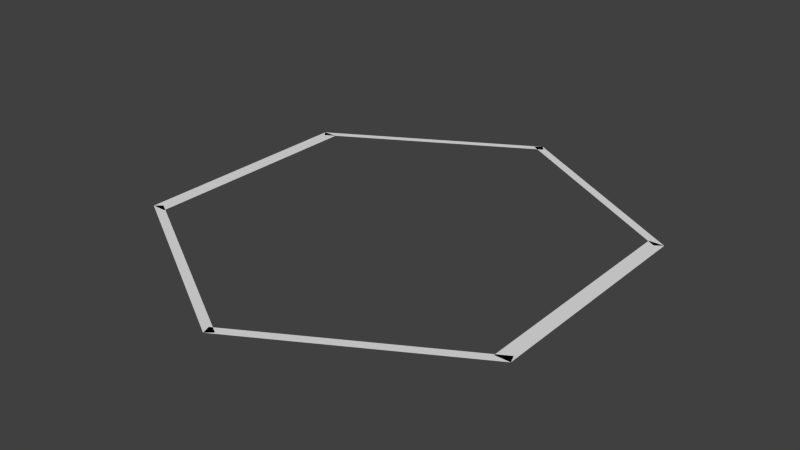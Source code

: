 # Source: HexStar.blend  (saved by Blender 2.81.16; exported with 4.5.12 LTS)
import bpy
from mathutils import Matrix  # noqa: F401  (used for matrix-valued properties, if any)

bpy.ops.wm.read_factory_settings(use_empty=True)
scene = bpy.context.scene
scene.name = 'Scene'

# ---- collections
col_collection_1 = bpy.data.collections.new('Collection 1'); scene.collection.children.link(col_collection_1)

# ---- world
world_world = bpy.data.worlds.new('World'); scene.world = world_world
world_world.color = (0.05088, 0.05088, 0.05088)
world_world.use_sun_shadow = False
world_world.sun_shadow_jitter_overblur = 0.0
world_world.cycles.sampling_method = 'MANUAL'
world_world.cycles.sample_map_resolution = 256

# ---- meshes
me_cylinder = bpy.data.meshes.new('Cylinder')
me_cylinder.from_pydata([(0.0, 1.0, 0.0), (0.866, 0.5, 0.0), (0.866, -0.5, 0.0), (-8.742e-08, -1.0, 0.0), (-0.866, -0.5, 0.0), (-0.866, 0.5, 0.0), (-0.8019, -0.5, 0.0), (-0.8019, 0.5, 0.0), (0.8019, 0.5, 0.0), (0.8019, -0.5, 0.0), (-0.03206, 0.9776, 0.0), (0.834, 0.4776, 0.0), (0.01923, 0.9744, 0.0), (-0.8468, 0.4744, 0.0), (0.02885, -0.9744, 0.0), (-0.8372, -0.4744, 0.0), (0.8532, -0.4647, 0.0), (-0.01282, -0.9647, 0.0)], [], [(4, 5, 7, 6), (1, 2, 9, 8), (0, 1, 11, 10), (5, 0, 12, 13), (3, 4, 15, 14), (2, 3, 17, 16)])
me_cylinder.polygons.foreach_set('use_smooth', [True] * 6)
_uv = me_cylinder.uv_layers.new(name='UVMap')
_uv.uv.foreach_set('vector', [0.5033, 0.9999, 0.9363, 0.75, 0.9363, 0.75, 0.5033, 0.9999, 0.5033, 9.304e-05, 0.07041, 0.25, 0.07041, 0.25, 0.5033, 9.304e-05, 0.9363, 0.25, 0.5033, 9.304e-05, 0.5033, 9.304e-05, 0.9363, 0.25, 0.9363, 0.75, 0.9363, 0.25, 0.9363, 0.25, 0.9363, 0.75, 0.07041, 0.75, 0.5033, 0.9999, 0.5033, 0.9999, 0.07041, 0.75, 0.07041, 0.25, 0.07041, 0.75, 0.07041, 0.75, 0.07041, 0.25])
me_cylinder.use_remesh_preserve_volume = False
me_cylinder.use_remesh_preserve_attributes = False
me_cylinder.use_mirror_vertex_groups = False
me_cylinder.update()

# ---- objects
ob_cylinder = bpy.data.objects.new('Cylinder', me_cylinder)

# ---- transforms, parenting, visibility, modifiers, constraints
ob_cylinder.location = (0.0, 0.0, 0.0)
ob_cylinder.lineart.crease_threshold = 0.0

# ---- collection membership
col_collection_1.objects.link(ob_cylinder)

# ---- scene / render settings (as saved in the file)
scene.frame_start = 1; scene.frame_end = 250; scene.frame_set(1)
scene.render.engine = 'BLENDER_EEVEE_NEXT'
scene.render.resolution_percentage = 50
scene.render.dither_intensity = 0.0
scene.cycles.use_denoising = False
scene.cycles.samples = 10
scene.cycles.sampling_pattern = 'TABULATED_SOBOL'
scene.cycles.light_sampling_threshold = 0.0
scene.cycles.use_adaptive_sampling = False
scene.cycles.use_light_tree = False
scene.cycles.blur_glossy = 0.0
scene.cycles.pixel_filter_type = 'GAUSSIAN'
scene.cycles.sample_clamp_indirect = 0.0
scene.view_settings.view_transform = 'Standard'
bpy.context.view_layer.update()

# ---- added for rendering (the .blend has no active camera and no usable light): camera, sun
cam_auto = bpy.data.cameras.new('AutoCamera')
cam_auto.lens = 50.0
cam_auto.sensor_width = 36.0
cam_auto.clip_end = 1000.0
ob_auto_camera = bpy.data.objects.new('AutoCamera', cam_auto)
scene.collection.objects.link(ob_auto_camera)
ob_auto_camera.location = (2.44791, -2.9375, 1.95833)
ob_auto_camera.rotation_euler = (1.09748, -7.21219e-08, 0.694738)
scene.camera = ob_auto_camera
light_auto_sun = bpy.data.lights.new('AutoSun', 'SUN')
light_auto_sun.energy = 3.0
light_auto_sun.angle = 0.0523599
ob_auto_sun = bpy.data.objects.new('AutoSun', light_auto_sun)
scene.collection.objects.link(ob_auto_sun)
ob_auto_sun.rotation_euler = (0.872665, 0.174533, 0.523599)
bpy.context.view_layer.update()
